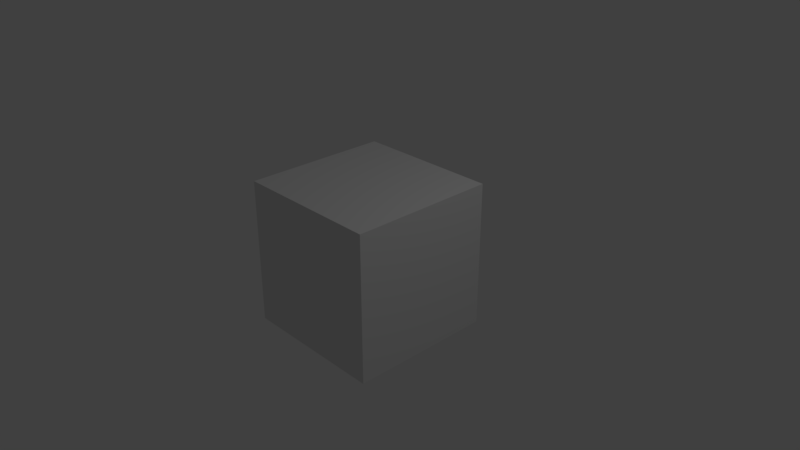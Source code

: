 # Source: dna.blend  (saved by Blender 2.79.0; exported with 4.5.12 LTS)
import bpy
from mathutils import Matrix  # noqa: F401  (used for matrix-valued properties, if any)

bpy.ops.wm.read_factory_settings(use_empty=True)
scene = bpy.context.scene
scene.name = 'Scene'

# ---- collections
col_collection_1 = bpy.data.collections.new('Collection 1'); scene.collection.children.link(col_collection_1)

# ---- materials (node trees are filled in below, after node groups)
mat_material = bpy.data.materials.new('Material')
mat_material.alpha_threshold = 0.0
mat_material.use_transparent_shadow = False
mat_material.roughness = 0.5
mat_material.line_color = (0.0, 0.0, 0.0, 1.0)

# ---- material node trees

# ---- world
world_world = bpy.data.worlds.new('World'); scene.world = world_world
world_world.color = (0.05088, 0.05088, 0.05088)
world_world.use_sun_shadow = False
world_world.sun_shadow_jitter_overblur = 0.0
world_world.cycles.sampling_method = 'MANUAL'

# ---- cameras
cam_camera = bpy.data.cameras.new('Camera')
cam_camera.clip_end = 100.0
cam_camera.lens = 35.0
cam_camera.sensor_width = 32.0
cam_camera.sensor_height = 18.0
cam_camera.ortho_scale = 7.314
cam_camera.dof.focus_distance = 0.0
cam_camera.dof.aperture_fstop = 128.0

# ---- lights
light_lamp = bpy.data.lights.new('Lamp', 'POINT')
light_lamp.transmission_factor = 0.0
light_lamp.cutoff_distance = 30.0
light_lamp.energy = 100.0
light_lamp.shadow_buffer_clip_start = 1.001
light_lamp.shadow_soft_size = 0.1
light_lamp.shadow_maximum_resolution = 0.006
light_lamp.use_absolute_resolution = True

# ---- meshes
me_cube = bpy.data.meshes.new('Cube')
me_cube.from_pydata([(1.0, 1.0, -1.0), (1.0, -1.0, -1.0), (-1.0, -1.0, -1.0), (-1.0, 1.0, -1.0), (1.0, 1.0, 1.0), (1.0, -1.0, 1.0), (-1.0, -1.0, 1.0), (-1.0, 1.0, 1.0)], [], [(0, 1, 2, 3), (4, 7, 6, 5), (0, 4, 5, 1), (1, 5, 6, 2), (2, 6, 7, 3), (4, 0, 3, 7)])
me_cube.materials.append(mat_material)
me_cube.use_remesh_preserve_volume = False
me_cube.use_remesh_preserve_attributes = False
me_cube.use_mirror_vertex_groups = False
me_cube.update()

# ---- objects
ob_cube = bpy.data.objects.new('Cube', me_cube)
ob_lamp = bpy.data.objects.new('Lamp', light_lamp)
ob_camera = bpy.data.objects.new('Camera', cam_camera)

# ---- transforms, parenting, visibility, modifiers, constraints
ob_cube.location = (0.0, 0.0, 0.0)
ob_cube.lock_rotations_4d = False
ob_cube.empty_display_type = 'ARROWS'
ob_cube.lineart.crease_threshold = 0.0
ob_lamp.location = (4.076, 1.005, 5.904)
ob_lamp.rotation_euler = (0.6503, 0.05522, 1.866)
ob_lamp.lock_rotations_4d = False
ob_lamp.empty_display_type = 'ARROWS'
ob_lamp.color = (0.0, 0.0, 0.0, 0.0)
ob_lamp.lineart.crease_threshold = 0.0
ob_camera.location = (7.481, -6.508, 5.344)
ob_camera.rotation_euler = (1.109, 0.0, 0.8149)
ob_camera.lock_rotations_4d = False
ob_camera.empty_display_type = 'ARROWS'
ob_camera.color = (0.0, 0.0, 0.0, 0.0)
ob_camera.display_type = 'WIRE'
ob_camera.lineart.crease_threshold = 0.0

# ---- collection membership
col_collection_1.objects.link(ob_cube)
col_collection_1.objects.link(ob_lamp)
col_collection_1.objects.link(ob_camera)

# ---- scene / render settings (as saved in the file)
scene.camera = ob_camera
scene.frame_start = 1; scene.frame_end = 250; scene.frame_set(1)
scene.render.engine = 'BLENDER_EEVEE_NEXT'
scene.render.resolution_percentage = 50
scene.render.dither_intensity = 0.0
scene.cycles.use_denoising = False
scene.cycles.samples = 128
scene.cycles.sampling_pattern = 'TABULATED_SOBOL'
scene.cycles.use_adaptive_sampling = False
scene.cycles.use_light_tree = False
scene.cycles.blur_glossy = 0.0
scene.cycles.sample_clamp_indirect = 0.0
scene.view_settings.view_transform = 'Standard'
bpy.context.view_layer.update()
